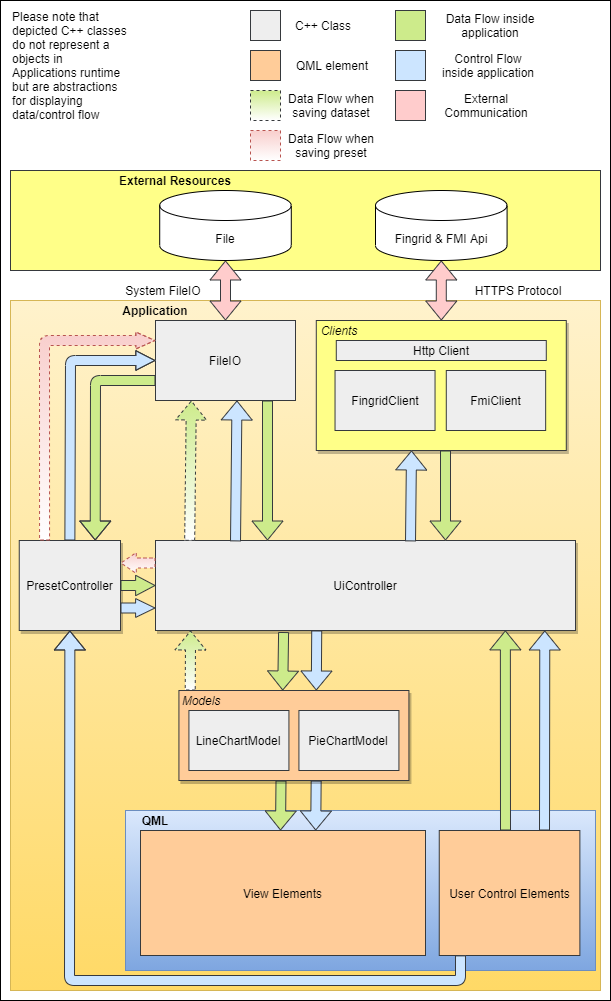

The diagram above was exported from draw.io. Its source (the exported page's mxGraphModel, read from the mxfile embedded in the PNG):
<mxGraphModel dx="1550" dy="2032" grid="1" gridSize="10" guides="1" tooltips="1" connect="1" arrows="1" fold="1" page="1" pageScale="1" pageWidth="827" pageHeight="1169" math="0" shadow="0">
  <root>
    <mxCell id="0" />
    <mxCell id="1" parent="0" />
    <mxCell id="nJQdmMvgQoEOE2wq-I3l-93" value="" style="rounded=0;whiteSpace=wrap;html=1;" parent="1" vertex="1">
      <mxGeometry x="50" y="-10" width="610" height="1000" as="geometry" />
    </mxCell>
    <mxCell id="nJQdmMvgQoEOE2wq-I3l-94" value="" style="rounded=0;whiteSpace=wrap;html=1;gradientColor=#ffd966;fillColor=#fff2cc;strokeColor=#d6b656;" parent="1" vertex="1">
      <mxGeometry x="60" y="290" width="590" height="690" as="geometry" />
    </mxCell>
    <mxCell id="nJQdmMvgQoEOE2wq-I3l-2" value="" style="rounded=0;whiteSpace=wrap;html=1;fillColor=#ffff88;strokeColor=#36393d;" parent="1" vertex="1">
      <mxGeometry x="60" y="160" width="590" height="100" as="geometry" />
    </mxCell>
    <mxCell id="nJQdmMvgQoEOE2wq-I3l-24" value="FileIO" style="rounded=0;whiteSpace=wrap;html=1;fillColor=#eeeeee;strokeColor=#36393d;" parent="1" vertex="1">
      <mxGeometry x="205" y="310" width="140" height="80" as="geometry" />
    </mxCell>
    <mxCell id="nJQdmMvgQoEOE2wq-I3l-28" value="HTTPS Protocol" style="text;html=1;strokeColor=none;fillColor=none;align=center;verticalAlign=middle;whiteSpace=wrap;rounded=0;" parent="1" vertex="1">
      <mxGeometry x="519.79" y="270" width="96" height="20" as="geometry" />
    </mxCell>
    <mxCell id="nJQdmMvgQoEOE2wq-I3l-29" value="System FileIO" style="text;html=1;strokeColor=none;fillColor=none;align=center;verticalAlign=middle;whiteSpace=wrap;rounded=0;" parent="1" vertex="1">
      <mxGeometry x="165" y="270" width="96" height="20" as="geometry" />
    </mxCell>
    <mxCell id="nJQdmMvgQoEOE2wq-I3l-30" value="UiController" style="rounded=0;whiteSpace=wrap;html=1;fillColor=#eeeeee;strokeColor=#36393d;shadow=1;" parent="1" vertex="1">
      <mxGeometry x="205" y="530" width="420" height="90" as="geometry" />
    </mxCell>
    <mxCell id="nJQdmMvgQoEOE2wq-I3l-76" value="" style="shape=flexArrow;endArrow=classic;html=1;exitX=0.178;exitY=1.012;exitDx=0;exitDy=0;exitPerimeter=0;fillColor=#cce5ff;strokeColor=#36393d;" parent="1" edge="1">
      <mxGeometry width="50" height="50" relative="1" as="geometry">
        <mxPoint x="366.2200000000001" y="620" as="sourcePoint" />
        <mxPoint x="365.79" y="680" as="targetPoint" />
      </mxGeometry>
    </mxCell>
    <mxCell id="nJQdmMvgQoEOE2wq-I3l-77" value="" style="shape=flexArrow;endArrow=classic;html=1;fillColor=#cdeb8b;strokeColor=#36393d;exitX=0.305;exitY=1.017;exitDx=0;exitDy=0;exitPerimeter=0;" parent="1" source="nJQdmMvgQoEOE2wq-I3l-30" edge="1">
      <mxGeometry width="50" height="50" relative="1" as="geometry">
        <mxPoint x="332.71" y="640" as="sourcePoint" />
        <mxPoint x="332.21" y="680" as="targetPoint" />
      </mxGeometry>
    </mxCell>
    <mxCell id="nJQdmMvgQoEOE2wq-I3l-78" value="" style="rounded=0;whiteSpace=wrap;html=1;gradientColor=#7ea6e0;fillColor=#dae8fc;strokeColor=#6c8ebf;" parent="1" vertex="1">
      <mxGeometry x="175" y="800" width="470" height="160" as="geometry" />
    </mxCell>
    <mxCell id="nJQdmMvgQoEOE2wq-I3l-79" value="View Elements" style="whiteSpace=wrap;html=1;fillColor=#ffcc99;strokeColor=#36393d;" parent="1" vertex="1">
      <mxGeometry x="190" y="820" width="285" height="125" as="geometry" />
    </mxCell>
    <mxCell id="nJQdmMvgQoEOE2wq-I3l-80" value="User Control Elements" style="whiteSpace=wrap;html=1;fillColor=#ffcc99;strokeColor=#36393d;" parent="1" vertex="1">
      <mxGeometry x="488.75" y="820" width="140.63" height="125" as="geometry" />
    </mxCell>
    <mxCell id="nJQdmMvgQoEOE2wq-I3l-96" value="&lt;b&gt;Application&lt;/b&gt;" style="text;html=1;strokeColor=none;fillColor=none;align=center;verticalAlign=middle;whiteSpace=wrap;rounded=0;" parent="1" vertex="1">
      <mxGeometry x="185" y="290" width="40" height="20" as="geometry" />
    </mxCell>
    <mxCell id="nJQdmMvgQoEOE2wq-I3l-97" value="" style="whiteSpace=wrap;html=1;aspect=fixed;fillColor=#cdeb8b;strokeColor=#36393d;" parent="1" vertex="1">
      <mxGeometry x="445" width="30" height="30" as="geometry" />
    </mxCell>
    <mxCell id="nJQdmMvgQoEOE2wq-I3l-98" value="Data Flow inside application" style="text;html=1;strokeColor=none;fillColor=none;align=center;verticalAlign=middle;whiteSpace=wrap;rounded=0;" parent="1" vertex="1">
      <mxGeometry x="490" y="5" width="100" height="20" as="geometry" />
    </mxCell>
    <mxCell id="nJQdmMvgQoEOE2wq-I3l-100" value="Control Flow inside application" style="text;html=1;strokeColor=none;fillColor=none;align=center;verticalAlign=middle;whiteSpace=wrap;rounded=0;" parent="1" vertex="1">
      <mxGeometry x="486" y="45" width="104" height="20" as="geometry" />
    </mxCell>
    <mxCell id="nJQdmMvgQoEOE2wq-I3l-103" value="" style="whiteSpace=wrap;html=1;aspect=fixed;fillColor=#eeeeee;strokeColor=#36393d;" parent="1" vertex="1">
      <mxGeometry x="300" width="30" height="30" as="geometry" />
    </mxCell>
    <mxCell id="nJQdmMvgQoEOE2wq-I3l-104" value="C++ Class" style="text;html=1;strokeColor=none;fillColor=none;align=center;verticalAlign=middle;whiteSpace=wrap;rounded=0;" parent="1" vertex="1">
      <mxGeometry x="342.5" y="5" width="60" height="20" as="geometry" />
    </mxCell>
    <mxCell id="nJQdmMvgQoEOE2wq-I3l-105" value="" style="whiteSpace=wrap;html=1;aspect=fixed;fillColor=#ffcc99;strokeColor=#36393d;" parent="1" vertex="1">
      <mxGeometry x="300" y="40" width="30" height="30" as="geometry" />
    </mxCell>
    <mxCell id="nJQdmMvgQoEOE2wq-I3l-106" value="QML element" style="text;html=1;strokeColor=none;fillColor=none;align=center;verticalAlign=middle;whiteSpace=wrap;rounded=0;" parent="1" vertex="1">
      <mxGeometry x="342.5" y="45" width="77.5" height="20" as="geometry" />
    </mxCell>
    <mxCell id="nJQdmMvgQoEOE2wq-I3l-3" value="&lt;b&gt;External Resources&lt;/b&gt;" style="text;html=1;strokeColor=none;fillColor=none;align=center;verticalAlign=middle;whiteSpace=wrap;rounded=0;" parent="1" vertex="1">
      <mxGeometry x="165" y="160" width="120" height="20" as="geometry" />
    </mxCell>
    <mxCell id="nJQdmMvgQoEOE2wq-I3l-108" value="Please note that depicted C++ classes do not represent a objects in Applications runtime but are abstractions for displaying data/control flow" style="text;html=1;strokeColor=none;fillColor=none;align=left;verticalAlign=middle;whiteSpace=wrap;rounded=0;" parent="1" vertex="1">
      <mxGeometry x="60" width="120" height="110" as="geometry" />
    </mxCell>
    <mxCell id="0O3IPdokngqs7vH_6N07-15" value="" style="shape=flexArrow;endArrow=classic;html=1;entryX=0.5;entryY=1;entryDx=0;entryDy=0;exitX=0.097;exitY=0.004;exitDx=0;exitDy=0;fillColor=#cdeb8b;strokeColor=#36393d;exitPerimeter=0;gradientColor=#ffffff;dashed=1;" parent="1" edge="1">
      <mxGeometry width="50" height="50" relative="1" as="geometry">
        <mxPoint x="239.1637499999998" y="530.3600000000001" as="sourcePoint" />
        <mxPoint x="240.84" y="390" as="targetPoint" />
      </mxGeometry>
    </mxCell>
    <mxCell id="0O3IPdokngqs7vH_6N07-18" value="" style="shape=flexArrow;endArrow=classic;html=1;fillColor=#cdeb8b;strokeColor=#36393d;" parent="1" edge="1">
      <mxGeometry width="50" height="50" relative="1" as="geometry">
        <mxPoint x="317" y="390" as="sourcePoint" />
        <mxPoint x="317" y="530" as="targetPoint" />
      </mxGeometry>
    </mxCell>
    <mxCell id="0O3IPdokngqs7vH_6N07-24" value="" style="shape=flexArrow;endArrow=classic;html=1;fillColor=#cdeb8b;strokeColor=#36393d;" parent="1" edge="1">
      <mxGeometry width="50" height="50" relative="1" as="geometry">
        <mxPoint x="330.49999999999994" y="770" as="sourcePoint" />
        <mxPoint x="330" y="820" as="targetPoint" />
      </mxGeometry>
    </mxCell>
    <mxCell id="0O3IPdokngqs7vH_6N07-25" value="" style="shape=flexArrow;endArrow=classic;html=1;exitX=0.178;exitY=1.012;exitDx=0;exitDy=0;exitPerimeter=0;fillColor=#cce5ff;strokeColor=#36393d;" parent="1" edge="1">
      <mxGeometry width="50" height="50" relative="1" as="geometry">
        <mxPoint x="365.6500000000002" y="769.9999999999999" as="sourcePoint" />
        <mxPoint x="365.22" y="820" as="targetPoint" />
      </mxGeometry>
    </mxCell>
    <mxCell id="0O3IPdokngqs7vH_6N07-30" value="" style="shape=flexArrow;endArrow=classic;html=1;entryX=0.17;entryY=1;entryDx=0;entryDy=0;fillColor=#cdeb8b;strokeColor=#36393d;entryPerimeter=0;gradientColor=#ffffff;dashed=1;" parent="1" edge="1">
      <mxGeometry width="50" height="50" relative="1" as="geometry">
        <mxPoint x="239.71000000000004" y="680" as="sourcePoint" />
        <mxPoint x="240.0875000000001" y="620" as="targetPoint" />
      </mxGeometry>
    </mxCell>
    <mxCell id="0O3IPdokngqs7vH_6N07-31" value="" style="shape=flexArrow;endArrow=classic;html=1;exitX=0.089;exitY=0.01;exitDx=0;exitDy=0;fillColor=#cce5ff;strokeColor=#36393d;exitPerimeter=0;entryX=0.187;entryY=1.018;entryDx=0;entryDy=0;entryPerimeter=0;" parent="1" edge="1">
      <mxGeometry width="50" height="50" relative="1" as="geometry">
        <mxPoint x="285.00374999999997" y="530.9" as="sourcePoint" />
        <mxPoint x="286.4799999999999" y="390.0000000000001" as="targetPoint" />
      </mxGeometry>
    </mxCell>
    <mxCell id="0O3IPdokngqs7vH_6N07-33" value="" style="shape=flexArrow;endArrow=classic;html=1;entryX=0.833;entryY=0.999;entryDx=0;entryDy=0;fillColor=#cdeb8b;strokeColor=#36393d;entryPerimeter=0;" parent="1" target="nJQdmMvgQoEOE2wq-I3l-30" edge="1">
      <mxGeometry width="50" height="50" relative="1" as="geometry">
        <mxPoint x="555" y="820" as="sourcePoint" />
        <mxPoint x="556.6799999999998" y="814.64" as="targetPoint" />
      </mxGeometry>
    </mxCell>
    <mxCell id="0O3IPdokngqs7vH_6N07-34" value="" style="shape=flexArrow;endArrow=classic;html=1;entryX=0.833;entryY=0.999;entryDx=0;entryDy=0;fillColor=#cce5ff;strokeColor=#36393d;entryPerimeter=0;" parent="1" edge="1">
      <mxGeometry width="50" height="50" relative="1" as="geometry">
        <mxPoint x="594" y="820" as="sourcePoint" />
        <mxPoint x="594.2800000000002" y="619.9999999999999" as="targetPoint" />
      </mxGeometry>
    </mxCell>
    <mxCell id="0O3IPdokngqs7vH_6N07-39" value="&lt;b&gt;QML&lt;/b&gt;" style="text;html=1;strokeColor=none;fillColor=none;align=center;verticalAlign=middle;whiteSpace=wrap;rounded=0;shadow=1;" parent="1" vertex="1">
      <mxGeometry x="185" y="800" width="40" height="20" as="geometry" />
    </mxCell>
    <mxCell id="0O3IPdokngqs7vH_6N07-43" value="" style="group" parent="1" vertex="1" connectable="0">
      <mxGeometry x="365.78999999999996" y="320" width="250" height="120" as="geometry" />
    </mxCell>
    <mxCell id="0O3IPdokngqs7vH_6N07-40" value="" style="rounded=0;whiteSpace=wrap;html=1;shadow=1;fillColor=#ffff88;strokeColor=#36393d;" parent="0O3IPdokngqs7vH_6N07-43" vertex="1">
      <mxGeometry y="-10" width="250" height="130" as="geometry" />
    </mxCell>
    <mxCell id="XvTC4NZC5yYP5jGiPd7o-32" value="Http Client" style="rounded=0;whiteSpace=wrap;html=1;fillColor=#eeeeee;strokeColor=#36393d;" parent="0O3IPdokngqs7vH_6N07-43" vertex="1">
      <mxGeometry x="20" y="10" width="210" height="20" as="geometry" />
    </mxCell>
    <mxCell id="nJQdmMvgQoEOE2wq-I3l-5" value="FingridClient" style="rounded=0;whiteSpace=wrap;html=1;fillColor=#eeeeee;strokeColor=#36393d;" parent="0O3IPdokngqs7vH_6N07-43" vertex="1">
      <mxGeometry x="18.75" y="40" width="100" height="60" as="geometry" />
    </mxCell>
    <mxCell id="nJQdmMvgQoEOE2wq-I3l-6" value="FmiClient" style="rounded=0;whiteSpace=wrap;html=1;fillColor=#eeeeee;strokeColor=#36393d;" parent="0O3IPdokngqs7vH_6N07-43" vertex="1">
      <mxGeometry x="130" y="40" width="99.37" height="60" as="geometry" />
    </mxCell>
    <mxCell id="0O3IPdokngqs7vH_6N07-44" value="&lt;i&gt;Clients&lt;/i&gt;" style="text;html=1;strokeColor=none;fillColor=none;align=center;verticalAlign=middle;whiteSpace=wrap;rounded=0;shadow=1;" parent="0O3IPdokngqs7vH_6N07-43" vertex="1">
      <mxGeometry y="-10" width="45.79" height="20" as="geometry" />
    </mxCell>
    <mxCell id="0O3IPdokngqs7vH_6N07-45" value="" style="shape=flexArrow;endArrow=classic;html=1;exitX=0.089;exitY=0.01;exitDx=0;exitDy=0;fillColor=#cce5ff;strokeColor=#36393d;exitPerimeter=0;" parent="0O3IPdokngqs7vH_6N07-43" edge="1">
      <mxGeometry width="50" height="50" relative="1" as="geometry">
        <mxPoint x="94.21374999999998" y="210.89999999999998" as="sourcePoint" />
        <mxPoint x="95.21000000000001" y="120" as="targetPoint" />
      </mxGeometry>
    </mxCell>
    <mxCell id="nJQdmMvgQoEOE2wq-I3l-27" value="" style="shape=flexArrow;endArrow=classic;startArrow=classic;html=1;entryX=0.5;entryY=1;entryDx=0;entryDy=0;entryPerimeter=0;exitX=0.5;exitY=0;exitDx=0;exitDy=0;fillColor=#ffcccc;strokeColor=#36393d;" parent="1" source="0O3IPdokngqs7vH_6N07-40" target="0O3IPdokngqs7vH_6N07-62" edge="1">
      <mxGeometry width="50" height="50" relative="1" as="geometry">
        <mxPoint x="457.5" y="320" as="sourcePoint" />
        <mxPoint x="490.7915789473684" y="230" as="targetPoint" />
        <Array as="points" />
      </mxGeometry>
    </mxCell>
    <mxCell id="0O3IPdokngqs7vH_6N07-46" value="" style="shape=flexArrow;endArrow=classic;html=1;fillColor=#cdeb8b;strokeColor=#36393d;" parent="1" edge="1">
      <mxGeometry width="50" height="50" relative="1" as="geometry">
        <mxPoint x="495" y="440" as="sourcePoint" />
        <mxPoint x="495" y="530" as="targetPoint" />
      </mxGeometry>
    </mxCell>
    <mxCell id="0O3IPdokngqs7vH_6N07-60" value="" style="group" parent="1" vertex="1" connectable="0">
      <mxGeometry x="228.42000000000002" y="680" width="230" height="90" as="geometry" />
    </mxCell>
    <mxCell id="0O3IPdokngqs7vH_6N07-47" value="" style="rounded=0;whiteSpace=wrap;html=1;shadow=1;fillColor=#ffcc99;strokeColor=#36393d;" parent="0O3IPdokngqs7vH_6N07-60" vertex="1">
      <mxGeometry width="230" height="90" as="geometry" />
    </mxCell>
    <mxCell id="0O3IPdokngqs7vH_6N07-48" value="LineChartModel" style="rounded=0;whiteSpace=wrap;html=1;fillColor=#eeeeee;strokeColor=#36393d;" parent="0O3IPdokngqs7vH_6N07-60" vertex="1">
      <mxGeometry x="10" y="20" width="100" height="60" as="geometry" />
    </mxCell>
    <mxCell id="0O3IPdokngqs7vH_6N07-51" value="PieChartModel" style="rounded=0;whiteSpace=wrap;html=1;fillColor=#eeeeee;strokeColor=#36393d;" parent="0O3IPdokngqs7vH_6N07-60" vertex="1">
      <mxGeometry x="120" y="20" width="100" height="60" as="geometry" />
    </mxCell>
    <mxCell id="0O3IPdokngqs7vH_6N07-59" value="&lt;i&gt;Models&lt;/i&gt;" style="text;html=1;strokeColor=none;fillColor=none;align=center;verticalAlign=middle;whiteSpace=wrap;rounded=0;shadow=1;" parent="0O3IPdokngqs7vH_6N07-60" vertex="1">
      <mxGeometry width="45.79" height="20" as="geometry" />
    </mxCell>
    <mxCell id="0O3IPdokngqs7vH_6N07-62" value="Fingrid &amp;amp; FMI Api" style="shape=cylinder3;whiteSpace=wrap;html=1;boundedLbl=1;backgroundOutline=1;size=15;" parent="1" vertex="1">
      <mxGeometry x="425" y="180" width="131.58" height="70" as="geometry" />
    </mxCell>
    <mxCell id="0O3IPdokngqs7vH_6N07-63" value="" style="shape=flexArrow;endArrow=classic;startArrow=classic;html=1;entryX=0.5;entryY=1;entryDx=0;entryDy=0;entryPerimeter=0;exitX=0.5;exitY=0;exitDx=0;exitDy=0;fillColor=#ffcccc;strokeColor=#36393d;" parent="1" target="0O3IPdokngqs7vH_6N07-64" edge="1">
      <mxGeometry width="50" height="50" relative="1" as="geometry">
        <mxPoint x="275" y="310" as="sourcePoint" />
        <mxPoint x="275.00157894736844" y="230" as="targetPoint" />
        <Array as="points" />
      </mxGeometry>
    </mxCell>
    <mxCell id="0O3IPdokngqs7vH_6N07-64" value="File" style="shape=cylinder3;whiteSpace=wrap;html=1;boundedLbl=1;backgroundOutline=1;size=15;" parent="1" vertex="1">
      <mxGeometry x="209.21" y="180" width="131.58" height="70" as="geometry" />
    </mxCell>
    <mxCell id="0O3IPdokngqs7vH_6N07-70" value="" style="whiteSpace=wrap;html=1;aspect=fixed;fillColor=#cdeb8b;strokeColor=#36393d;dashed=1;gradientColor=#ffffff;" parent="1" vertex="1">
      <mxGeometry x="300" y="80" width="30" height="30" as="geometry" />
    </mxCell>
    <mxCell id="0O3IPdokngqs7vH_6N07-71" value="Data Flow when saving dataset" style="text;html=1;strokeColor=none;fillColor=none;align=center;verticalAlign=middle;whiteSpace=wrap;rounded=0;dashed=1;" parent="1" vertex="1">
      <mxGeometry x="331.25" y="85" width="100" height="20" as="geometry" />
    </mxCell>
    <mxCell id="0O3IPdokngqs7vH_6N07-72" value="External Communication" style="text;html=1;strokeColor=none;fillColor=none;align=center;verticalAlign=middle;whiteSpace=wrap;rounded=0;" parent="1" vertex="1">
      <mxGeometry x="483.75" y="85" width="104" height="20" as="geometry" />
    </mxCell>
    <mxCell id="0O3IPdokngqs7vH_6N07-73" value="" style="whiteSpace=wrap;html=1;aspect=fixed;fillColor=#ffcccc;strokeColor=#36393d;" parent="1" vertex="1">
      <mxGeometry x="445" y="80" width="30" height="30" as="geometry" />
    </mxCell>
    <mxCell id="0O3IPdokngqs7vH_6N07-74" value="" style="whiteSpace=wrap;html=1;aspect=fixed;fillColor=#cce5ff;strokeColor=#36393d;" parent="1" vertex="1">
      <mxGeometry x="445" y="40" width="30" height="30" as="geometry" />
    </mxCell>
    <mxCell id="sQacjSPV4zx7ImVFmRWN-3" value="" style="whiteSpace=wrap;html=1;aspect=fixed;strokeColor=#b85450;dashed=1;fillColor=#f8cecc;gradientColor=#ffffff;" vertex="1" parent="1">
      <mxGeometry x="300" y="120" width="30" height="30" as="geometry" />
    </mxCell>
    <mxCell id="sQacjSPV4zx7ImVFmRWN-4" value="Data Flow when saving preset" style="text;html=1;strokeColor=none;fillColor=none;align=center;verticalAlign=middle;whiteSpace=wrap;rounded=0;dashed=1;" vertex="1" parent="1">
      <mxGeometry x="331.25" y="125" width="100" height="20" as="geometry" />
    </mxCell>
    <mxCell id="sQacjSPV4zx7ImVFmRWN-5" value="PresetController" style="rounded=0;whiteSpace=wrap;html=1;fillColor=#eeeeee;strokeColor=#36393d;shadow=1;" vertex="1" parent="1">
      <mxGeometry x="68.75" y="530" width="101.25" height="90" as="geometry" />
    </mxCell>
    <mxCell id="sQacjSPV4zx7ImVFmRWN-8" value="" style="shape=flexArrow;endArrow=classic;html=1;entryX=0;entryY=0.25;entryDx=0;entryDy=0;fillColor=#f8cecc;strokeColor=#b85450;dashed=1;exitX=0.25;exitY=0;exitDx=0;exitDy=0;gradientColor=#ffffff;endWidth=5.967741935483871;endSize=6.064516129032258;" edge="1" parent="1" source="sQacjSPV4zx7ImVFmRWN-5" target="nJQdmMvgQoEOE2wq-I3l-24">
      <mxGeometry width="50" height="50" relative="1" as="geometry">
        <mxPoint x="165" y="500" as="sourcePoint" />
        <mxPoint x="130" y="500" as="targetPoint" />
        <Array as="points">
          <mxPoint x="94" y="330" />
        </Array>
      </mxGeometry>
    </mxCell>
    <mxCell id="sQacjSPV4zx7ImVFmRWN-9" value="" style="shape=flexArrow;endArrow=classic;html=1;exitX=0.151;exitY=0.999;exitDx=0;exitDy=0;exitPerimeter=0;fillColor=#cce5ff;strokeColor=#36393d;entryX=0.5;entryY=1;entryDx=0;entryDy=0;" edge="1" parent="1" source="nJQdmMvgQoEOE2wq-I3l-80" target="sQacjSPV4zx7ImVFmRWN-5">
      <mxGeometry width="50" height="50" relative="1" as="geometry">
        <mxPoint x="500.43000000000006" y="945" as="sourcePoint" />
        <mxPoint x="499.9999999999998" y="1005" as="targetPoint" />
        <Array as="points">
          <mxPoint x="510" y="970" />
          <mxPoint x="119" y="970" />
        </Array>
      </mxGeometry>
    </mxCell>
    <mxCell id="sQacjSPV4zx7ImVFmRWN-10" value="" style="shape=flexArrow;endArrow=classic;html=1;fillColor=#cdeb8b;strokeColor=#36393d;exitX=0;exitY=0.75;exitDx=0;exitDy=0;entryX=0.75;entryY=0;entryDx=0;entryDy=0;" edge="1" parent="1" source="nJQdmMvgQoEOE2wq-I3l-24" target="sQacjSPV4zx7ImVFmRWN-5">
      <mxGeometry width="50" height="50" relative="1" as="geometry">
        <mxPoint x="150" y="370" as="sourcePoint" />
        <mxPoint x="150" y="510" as="targetPoint" />
        <Array as="points">
          <mxPoint x="145" y="370" />
        </Array>
      </mxGeometry>
    </mxCell>
    <mxCell id="sQacjSPV4zx7ImVFmRWN-11" value="" style="shape=flexArrow;endArrow=classic;html=1;exitX=0.5;exitY=0;exitDx=0;exitDy=0;fillColor=#cce5ff;strokeColor=#36393d;entryX=0;entryY=0.5;entryDx=0;entryDy=0;endWidth=8.709677419354838;endSize=6.064516129032258;" edge="1" parent="1" source="sQacjSPV4zx7ImVFmRWN-5" target="nJQdmMvgQoEOE2wq-I3l-24">
      <mxGeometry width="50" height="50" relative="1" as="geometry">
        <mxPoint x="110.00374999999985" y="500.9000000000001" as="sourcePoint" />
        <mxPoint x="111.48000000000002" y="360" as="targetPoint" />
        <Array as="points">
          <mxPoint x="120" y="350" />
        </Array>
      </mxGeometry>
    </mxCell>
    <mxCell id="sQacjSPV4zx7ImVFmRWN-12" value="" style="shape=flexArrow;endArrow=classic;html=1;fillColor=#cdeb8b;strokeColor=#36393d;exitX=1;exitY=0.5;exitDx=0;exitDy=0;entryX=0;entryY=0.5;entryDx=0;entryDy=0;endWidth=9.444444444444445;endSize=6.1305555555555555;" edge="1" parent="1" source="sQacjSPV4zx7ImVFmRWN-5" target="nJQdmMvgQoEOE2wq-I3l-30">
      <mxGeometry width="50" height="50" relative="1" as="geometry">
        <mxPoint x="190" y="600" as="sourcePoint" />
        <mxPoint x="190" y="740" as="targetPoint" />
      </mxGeometry>
    </mxCell>
    <mxCell id="sQacjSPV4zx7ImVFmRWN-13" value="" style="shape=flexArrow;endArrow=classic;html=1;exitX=1;exitY=0.75;exitDx=0;exitDy=0;fillColor=#cce5ff;strokeColor=#36393d;entryX=0;entryY=0.75;entryDx=0;entryDy=0;endWidth=7.777777777777778;endSize=6.1305555555555555;" edge="1" parent="1" source="sQacjSPV4zx7ImVFmRWN-5" target="nJQdmMvgQoEOE2wq-I3l-30">
      <mxGeometry width="50" height="50" relative="1" as="geometry">
        <mxPoint x="240.00374999999985" y="710.9000000000001" as="sourcePoint" />
        <mxPoint x="241.48000000000002" y="570" as="targetPoint" />
      </mxGeometry>
    </mxCell>
    <mxCell id="sQacjSPV4zx7ImVFmRWN-6" value="" style="shape=flexArrow;endArrow=classic;html=1;entryX=1;entryY=0.25;entryDx=0;entryDy=0;fillColor=#f8cecc;strokeColor=#b85450;dashed=1;exitX=0;exitY=0.25;exitDx=0;exitDy=0;gradientColor=#ffffff;endWidth=10;endSize=4.758333333333333;" edge="1" parent="1" source="nJQdmMvgQoEOE2wq-I3l-30" target="sQacjSPV4zx7ImVFmRWN-5">
      <mxGeometry width="50" height="50" relative="1" as="geometry">
        <mxPoint x="204.00000000000003" y="560" as="sourcePoint" />
        <mxPoint x="204.37750000000008" y="500" as="targetPoint" />
      </mxGeometry>
    </mxCell>
  </root>
</mxGraphModel>